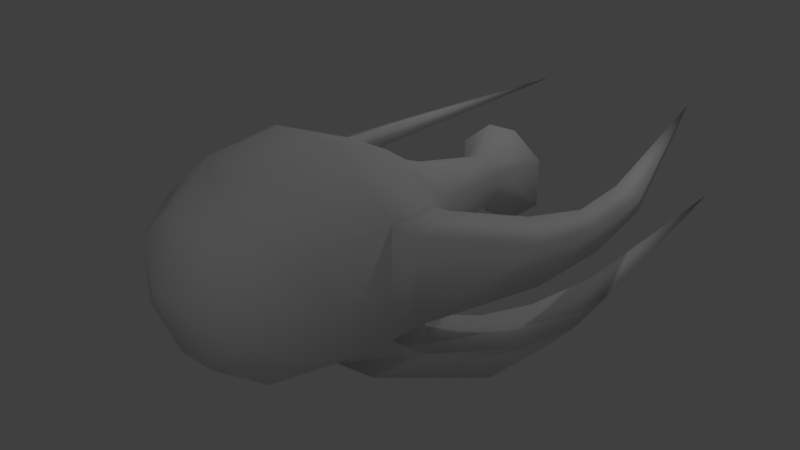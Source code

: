 # Source: Infiltrator.blend  (saved by Blender 2.77.0; exported with 4.5.12 LTS)
import bpy
from mathutils import Matrix  # noqa: F401  (used for matrix-valued properties, if any)

bpy.ops.wm.read_factory_settings(use_empty=True)
scene = bpy.context.scene
scene.name = 'Scene'

# ---- collections
col_collection_1 = bpy.data.collections.new('Collection 1'); scene.collection.children.link(col_collection_1)

# ---- materials (node trees are filled in below, after node groups)
mat_purpleship = bpy.data.materials.new('PurpleShip')
mat_purpleship.alpha_threshold = 0.0
mat_purpleship.use_transparent_shadow = False
mat_purpleship.roughness = 0.5
mat_purpleship.line_color = (0.0, 0.0, 0.0, 1.0)

# ---- material node trees

# ---- world
world_world = bpy.data.worlds.new('World'); scene.world = world_world
world_world.color = (0.05088, 0.05088, 0.05088)
world_world.use_sun_shadow = False
world_world.sun_shadow_jitter_overblur = 0.0
world_world.cycles.sampling_method = 'MANUAL'

# ---- cameras
cam_camera = bpy.data.cameras.new('Camera')
cam_camera.clip_end = 100.0
cam_camera.lens = 35.0
cam_camera.sensor_width = 32.0
cam_camera.sensor_height = 18.0
cam_camera.display_size = 2.0
cam_camera.dof.focus_distance = 0.0
cam_camera.dof.aperture_fstop = 128.0
cam_camera.dof.aperture_blades = 6

# ---- lights
light_lamp_002 = bpy.data.lights.new('Lamp.002', 'POINT')
light_lamp_002.transmission_factor = 0.0
light_lamp_002.cutoff_distance = 30.0
light_lamp_002.energy = 100.0
light_lamp_002.shadow_buffer_clip_start = 1.001
light_lamp_002.shadow_soft_size = 0.1
light_lamp_002.shadow_maximum_resolution = 0.006
light_lamp_002.use_absolute_resolution = True
light_lamp_001 = bpy.data.lights.new('Lamp.001', 'POINT')
light_lamp_001.transmission_factor = 0.0
light_lamp_001.cutoff_distance = 30.0
light_lamp_001.energy = 100.0
light_lamp_001.shadow_buffer_clip_start = 1.001
light_lamp_001.shadow_soft_size = 0.1
light_lamp_001.shadow_maximum_resolution = 0.006
light_lamp_001.use_absolute_resolution = True
light_lamp = bpy.data.lights.new('Lamp', 'POINT')
light_lamp.transmission_factor = 0.0
light_lamp.cutoff_distance = 30.0
light_lamp.energy = 100.0
light_lamp.shadow_buffer_clip_start = 1.001
light_lamp.shadow_soft_size = 0.1
light_lamp.shadow_maximum_resolution = 0.006
light_lamp.use_absolute_resolution = True

# ---- meshes
me_cube = bpy.data.meshes.new('Cube')
me_cube.from_pydata([(0.06, -0.13, 0.39), (6.0, 1.0, 0.5), (6.0, -1.0, 0.5), (0.06, 0.13, 0.39), (2.0, -0.2667, 0.8), (0.06, 0.39, -0.195), (-0.46, -0.273, -0.819), (2.0, -0.8, -0.4), (0.06, -0.39, -0.195), (4.0, -0.5667, 1.7), (4.0, -1.7, 0.85), (2.0, -0.8, 0.4), (0.06, -0.39, 0.195), (6.0, -0.3333, 1.0), (2.8, -1.28, 0.64), (5.2, -1.536, 0.768), (4.0, 0.5667, -1.7), (2.0, -0.2667, -0.8), (0.06, -0.13, -0.39), (0.06, 0.13, -0.39), (2.8, 0.4267, -1.28), (2.8, -0.4267, 1.28), (5.2, -0.512, -1.536), (5.2, 0.512, -1.536), (-0.46, -0.273, 0.819), (1.418, 0.6093, 0.3047), (1.418, -0.6093, 0.3047), (1.418, 0.2031, -0.6093), (1.418, -0.2031, -0.6093), (4.0, -1.7, -0.85), (3.649, -1.889, 0.58), (3.649, -1.889, -0.68), (2.689, -1.553, -0.512), (2.689, -1.553, 0.612), (-4.22, -2.157, -0.9061), (-0.2653, -2.057, -1.48), (-0.2316, -2.167, -1.256), (-0.2775, -2.279, -1.627), (2.047, -2.668, 0.208), (2.047, -2.668, -0.408), (1.691, -2.173, -0.3072), (1.691, -2.173, 0.4072), (-0.2414, -2.598, -1.33), (1.053, -2.697, -1.461), (1.066, -1.894, -1.358), (1.019, -1.739, -1.671), (-0.3328, -2.808, 0.3176), (-0.3328, -2.808, 0.08239), (-0.3024, -2.402, 0.09519), (-0.3024, -2.402, 0.4048), (1.002, -2.331, -1.877), (2.143, -2.502, -1.44), (2.33, -2.105, -2.035), (2.095, -1.328, -1.741), (-4.113, -1.592, 0.8), (0.8697, -2.514, 0.3712), (0.9815, -2.911, 0.2438), (0.9815, -2.911, -0.1438), (0.8697, -2.514, -0.07119), (1.977, -1.627, -1.293), (3.765, -1.083, -1.827), (3.493, -1.828, -1.232), (3.009, -0.7035, -1.533), (2.805, -1.265, -1.085), (6.0, -1.0, -0.5), (6.0, 1.0, -0.5), (2.0, 0.2667, 0.8), (-0.46, 0.273, -0.819), (4.0, 1.7, -0.85), (2.0, 0.8, -0.4), (4.0, 0.5667, 1.7), (6.0, 0.3333, -1.0), (4.0, 1.7, 0.85), (2.0, 0.8, 0.4), (0.06, 0.39, 0.195), (6.0, -0.3333, -1.0), (6.0, 0.3333, 1.0), (2.8, -1.28, -0.64), (2.8, 1.28, -0.64), (2.8, 1.28, 0.64), (5.2, -1.536, -0.768), (5.2, 1.536, -0.768), (5.2, 1.536, 0.768), (4.0, -0.5667, -1.7), (2.0, 0.2667, -0.8), (2.8, -0.4267, -1.28), (2.8, 0.4267, 1.28), (5.2, -0.512, 1.536), (5.2, 0.512, 1.536), (-0.46, 0.819, -0.4095), (-0.46, -0.819, 0.4095), (-0.46, -0.819, -0.4095), (-0.46, 0.273, 0.819), (-0.46, 0.819, 0.4095), (1.418, -0.6093, -0.3047), (1.418, 0.6093, -0.3047), (1.418, -0.2031, 0.6093), (1.418, 0.2031, 0.6093), (3.649, 1.889, 0.58), (3.649, 1.889, -0.68), (2.689, 1.553, -0.512), (2.689, 1.553, 0.612), (-4.22, 2.157, -0.9061), (-0.2653, 2.057, -1.48), (-0.2316, 2.167, -1.256), (-0.2775, 2.279, -1.627), (2.047, 2.668, 0.208), (2.047, 2.668, -0.408), (1.691, 2.173, -0.3072), (1.691, 2.173, 0.4072), (-0.2414, 2.598, -1.33), (1.053, 2.697, -1.461), (1.066, 1.894, -1.358), (1.019, 1.739, -1.671), (-0.3328, 2.808, 0.3176), (-0.3328, 2.808, 0.08239), (-0.3024, 2.402, 0.09519), (-0.3024, 2.402, 0.4048), (1.002, 2.331, -1.877), (2.143, 2.502, -1.44), (2.33, 2.105, -2.035), (2.095, 1.328, -1.741), (-4.113, 1.592, 0.8), (0.8697, 2.514, 0.3712), (0.9815, 2.911, 0.2438), (0.9815, 2.911, -0.1438), (0.8697, 2.514, -0.07119), (1.977, 1.627, -1.293), (3.765, 1.083, -1.827), (3.493, 1.828, -1.232), (3.009, 0.7035, -1.533), (2.805, 1.265, -1.085), (6.3, -0.3333, 0.0), (6.3, 0.3333, 0.0)], [], [(95, 27, 19, 5), (132, 2, 64), (16, 83, 85, 20), (68, 16, 20, 78), (70, 86, 21, 9), (25, 95, 5, 74), (0, 3, 92, 24), (65, 71, 23, 81), (80, 15, 10, 29), (77, 14, 11, 7), (94, 26, 12, 8), (5, 19, 67, 89), (76, 88, 87, 13), (87, 9, 10, 15), (21, 4, 11, 14), (96, 0, 12, 26), (6, 91, 90, 24, 92, 93, 89, 67), (1, 82, 88, 76), (22, 80, 29, 83), (85, 77, 7, 17), (28, 94, 8, 18), (19, 18, 6, 67), (71, 75, 22, 23), (29, 77, 63, 61), (9, 21, 14, 10), (45, 50, 37, 35), (75, 64, 80, 22), (13, 87, 15, 2), (64, 2, 15, 80), (1, 65, 81, 82), (27, 28, 18, 19), (78, 20, 84, 69), (20, 85, 17, 84), (81, 23, 16, 68), (23, 22, 83, 16), (25, 74, 3, 97), (97, 3, 0, 96), (86, 66, 4, 21), (88, 70, 9, 87), (65, 1, 133), (71, 133, 132, 75), (74, 5, 89, 93), (18, 8, 91, 6), (3, 74, 93, 92), (8, 12, 90, 91), (12, 0, 24, 90), (66, 97, 96, 4), (73, 25, 97, 66), (84, 17, 28, 27), (17, 7, 94, 28), (4, 96, 26, 11), (7, 11, 26, 94), (73, 69, 95, 25), (69, 84, 27, 95), (10, 14, 33, 30), (31, 30, 38, 39), (29, 10, 30, 31), (14, 77, 32, 33), (77, 29, 31, 32), (52, 51, 43, 50), (35, 37, 34), (43, 44, 36, 42), (44, 45, 35, 36), (56, 55, 49, 46), (61, 63, 59, 51), (59, 53, 45, 44), (33, 32, 40, 41), (32, 31, 39, 40), (51, 59, 44, 43), (77, 85, 62, 63), (30, 33, 41, 38), (48, 47, 54), (57, 56, 46, 47), (55, 58, 48, 49), (58, 57, 47, 48), (60, 61, 51, 52), (62, 60, 52, 53), (50, 43, 42, 37), (85, 83, 60, 62), (46, 49, 54), (47, 46, 54), (49, 48, 54), (40, 39, 57, 58), (41, 40, 58, 55), (39, 38, 56, 57), (38, 41, 55, 56), (53, 52, 50, 45), (83, 29, 61, 60), (63, 62, 53, 59), (42, 36, 34), (37, 42, 34), (36, 35, 34), (29, 77, 85, 83), (81, 68, 72, 82), (78, 69, 73, 79), (88, 82, 72, 70), (86, 79, 73, 66), (68, 129, 131, 78), (70, 72, 79, 86), (113, 103, 105, 118), (72, 98, 101, 79), (99, 107, 106, 98), (68, 99, 98, 72), (79, 101, 100, 78), (78, 100, 99, 68), (120, 118, 111, 119), (103, 102, 105), (111, 110, 104, 112), (112, 104, 103, 113), (124, 114, 117, 123), (129, 119, 127, 131), (127, 112, 113, 121), (101, 109, 108, 100), (100, 108, 107, 99), (119, 111, 112, 127), (78, 131, 130, 20), (98, 106, 109, 101), (116, 122, 115), (125, 115, 114, 124), (123, 117, 116, 126), (126, 116, 115, 125), (128, 120, 119, 129), (130, 121, 120, 128), (118, 105, 110, 111), (20, 130, 128, 16), (114, 122, 117), (115, 122, 114), (117, 122, 116), (108, 126, 125, 107), (109, 123, 126, 108), (107, 125, 124, 106), (106, 124, 123, 109), (121, 113, 118, 120), (16, 128, 129, 68), (131, 127, 121, 130), (110, 102, 104), (105, 102, 110), (104, 102, 103), (75, 132, 64), (2, 132, 13), (133, 1, 76), (132, 133, 76, 13), (71, 65, 133)])
me_cube.polygons.foreach_set('use_smooth', [True] * 143)
_uv = me_cube.uv_layers.new(name='UVMap')
_uv.uv.foreach_set('vector', [0.5141, 0.3402, 0.5062, 0.3466, 0.503, 0.3347, 0.5034, 0.3343, 0.498, 0.1764, 0.4854, 0.1856, 0.4855, 0.1671, 0.54, 0.07992, 0.4685, 0.08431, 0.4724, 0.003566, 0.5263, 0.0002634, 0.7544, 0.7087, 0.7004, 0.7087, 0.7058, 0.6603, 0.7464, 0.6603, 0.5202, 0.2408, 0.5175, 0.2809, 0.4885, 0.2806, 0.4865, 0.2411, 0.5138, 0.3279, 0.5141, 0.3402, 0.5034, 0.3343, 0.5034, 0.3336, 0.6702, 0.8368, 0.679, 0.8372, 0.6874, 0.8619, 0.6623, 0.8619, 0.5233, 0.1685, 0.5108, 0.1589, 0.5185, 0.1381, 0.5441, 0.1598, 0.4643, 0.1591, 0.4669, 0.1974, 0.4318, 0.2279, 0.4143, 0.144, 0.4355, 0.3643, 0.4415, 0.2957, 0.4777, 0.3199, 0.4747, 0.3475, 0.4909, 0.3402, 0.4918, 0.3279, 0.5019, 0.3337, 0.5019, 0.3345, 0.6879, 0.8178, 0.6792, 0.8118, 0.6875, 0.7864, 0.7125, 0.807, 0.5087, 0.1941, 0.5136, 0.2114, 0.4927, 0.2105, 0.4977, 0.1934, 0.4927, 0.2105, 0.4865, 0.2411, 0.4318, 0.2279, 0.4669, 0.1974, 0.4885, 0.2806, 0.4952, 0.3091, 0.4777, 0.3199, 0.4415, 0.2957, 0.4995, 0.3224, 0.5024, 0.3333, 0.5019, 0.3337, 0.4918, 0.3279, 0.6375, 0.6811, 0.6531, 0.6603, 0.6843, 0.6603, 0.6999, 0.6811, 0.6999, 0.7019, 0.6843, 0.7227, 0.6531, 0.7227, 0.6375, 0.7019, 0.5209, 0.1869, 0.5401, 0.1979, 0.5136, 0.2114, 0.5087, 0.1941, 0.4904, 0.1366, 0.4643, 0.1591, 0.4143, 0.144, 0.4685, 0.08431, 0.4793, 0.4028, 0.4355, 0.3643, 0.4747, 0.3475, 0.4932, 0.3626, 0.4988, 0.3463, 0.4909, 0.3402, 0.5019, 0.3345, 0.5025, 0.3348, 0.6792, 0.8118, 0.6705, 0.8114, 0.6616, 0.7864, 0.6875, 0.7864, 0.5108, 0.1589, 0.4983, 0.1579, 0.4904, 0.1366, 0.5185, 0.1381, 0.3154, 0.7128, 0.273, 0.7374, 0.2652, 0.7223, 0.2931, 0.7022, 0.4865, 0.2411, 0.4885, 0.2806, 0.4415, 0.2957, 0.4318, 0.2279, 0.5151, 0.8336, 0.5093, 0.8568, 0.462, 0.8415, 0.4642, 0.8316, 0.4983, 0.1579, 0.4855, 0.1671, 0.4643, 0.1591, 0.4904, 0.1366, 0.4977, 0.1934, 0.4927, 0.2105, 0.4669, 0.1974, 0.4854, 0.1856, 0.4855, 0.1671, 0.4854, 0.1856, 0.4669, 0.1974, 0.4643, 0.1591, 0.5209, 0.1869, 0.5233, 0.1685, 0.5441, 0.1598, 0.5401, 0.1979, 0.5062, 0.3466, 0.4988, 0.3463, 0.5025, 0.3348, 0.503, 0.3347, 0.5697, 0.3632, 0.5271, 0.402, 0.5122, 0.3628, 0.531, 0.3469, 0.5271, 0.402, 0.4793, 0.4028, 0.4932, 0.3626, 0.5122, 0.3628, 0.5441, 0.1598, 0.5185, 0.1381, 0.54, 0.07992, 0.5962, 0.1449, 0.5185, 0.1381, 0.4904, 0.1366, 0.4685, 0.08431, 0.54, 0.07992, 0.5138, 0.3279, 0.5034, 0.3336, 0.5029, 0.3333, 0.5062, 0.3227, 0.5062, 0.3227, 0.5029, 0.3333, 0.5024, 0.3333, 0.4995, 0.3224, 0.5175, 0.2809, 0.5103, 0.3087, 0.4952, 0.3091, 0.4885, 0.2806, 0.5136, 0.2114, 0.5202, 0.2408, 0.4865, 0.2411, 0.4927, 0.2105, 0.5233, 0.1685, 0.5209, 0.1869, 0.5094, 0.1769, 0.5108, 0.1589, 0.5094, 0.1769, 0.498, 0.1764, 0.4983, 0.1579, 0.6882, 0.8309, 0.6879, 0.8178, 0.7125, 0.807, 0.7117, 0.8433, 0.6705, 0.8114, 0.6616, 0.8175, 0.637, 0.8068, 0.6616, 0.7864, 0.679, 0.8372, 0.6882, 0.8309, 0.7117, 0.8433, 0.6874, 0.8619, 0.6616, 0.8175, 0.6612, 0.8306, 0.6377, 0.8431, 0.637, 0.8068, 0.6612, 0.8306, 0.6702, 0.8368, 0.6623, 0.8619, 0.6377, 0.8431, 0.5103, 0.3087, 0.5062, 0.3227, 0.4995, 0.3224, 0.4952, 0.3091, 0.5272, 0.3196, 0.5138, 0.3279, 0.5062, 0.3227, 0.5103, 0.3087, 0.5122, 0.3628, 0.4932, 0.3626, 0.4988, 0.3463, 0.5062, 0.3466, 0.4932, 0.3626, 0.4747, 0.3475, 0.4909, 0.3402, 0.4988, 0.3463, 0.4952, 0.3091, 0.4995, 0.3224, 0.4918, 0.3279, 0.4777, 0.3199, 0.4747, 0.3475, 0.4777, 0.3199, 0.4918, 0.3279, 0.4909, 0.3402, 0.5272, 0.3196, 0.531, 0.3469, 0.5141, 0.3402, 0.5138, 0.3279, 0.531, 0.3469, 0.5122, 0.3628, 0.5062, 0.3466, 0.5141, 0.3402, 0.4318, 0.2279, 0.4415, 0.2957, 0.4263, 0.2998, 0.4147, 0.2469, 0.3964, 0.1565, 0.4094, 0.2187, 0.3175, 0.2187, 0.3111, 0.1882, 0.4143, 0.144, 0.4318, 0.2279, 0.4094, 0.2187, 0.3964, 0.1565, 0.2794, 0.7379, 0.2887, 0.7858, 0.2767, 0.7831, 0.2686, 0.7411, 0.5862, 0.8624, 0.6317, 0.8809, 0.6167, 0.8879, 0.5804, 0.8731, 0.8861, 0.8701, 0.875, 0.896, 0.8329, 0.8935, 0.8344, 0.8723, 0.4642, 0.8316, 0.462, 0.8415, 0.316, 0.7967, 0.2032, 0.6603, 0.201, 0.6911, 0.1524, 0.6769, 0.1535, 0.6603, 0.2033, 0.8983, 0.203, 0.9118, 0.1525, 0.9053, 0.1527, 0.8957, 0.3419, 0.382, 0.3633, 0.3903, 0.3628, 0.4529, 0.3407, 0.4522, 0.2931, 0.7022, 0.2652, 0.7223, 0.2347, 0.7045, 0.244, 0.6714, 0.2396, 0.8969, 0.2467, 0.9166, 0.203, 0.9118, 0.2033, 0.8983, 0.2686, 0.7411, 0.2767, 0.7831, 0.2313, 0.784, 0.2261, 0.7573, 0.5804, 0.8731, 0.6167, 0.8879, 0.5533, 0.9142, 0.5403, 0.8946, 0.244, 0.6714, 0.2347, 0.7045, 0.201, 0.6911, 0.2032, 0.6603, 0.2784, 0.8759, 0.3035, 0.9079, 0.2896, 0.9166, 0.2746, 0.8925, 0.4147, 0.2469, 0.4263, 0.2998, 0.3858, 0.3487, 0.3598, 0.3266, 0.4622, 0.8995, 0.4604, 0.9149, 0.316, 0.8624, 0.2596, 0.2126, 0.2636, 0.2319, 0.1983, 0.2495, 0.1958, 0.2375, 0.1931, 0.7651, 0.1963, 0.7816, 0.1511, 0.7839, 0.1488, 0.7723, 0.5071, 0.9056, 0.511, 0.9211, 0.4604, 0.9149, 0.4622, 0.8995, 0.9536, 0.867, 0.933, 0.8986, 0.875, 0.896, 0.8861, 0.8701, 0.5982, 0.8121, 0.623, 0.8355, 0.5607, 0.8619, 0.5588, 0.829, 0.8344, 0.8723, 0.8329, 0.8935, 0.7837, 0.8866, 0.7848, 0.8699, 0.5926, 0.7967, 0.6364, 0.8179, 0.623, 0.8355, 0.5982, 0.8121, 0.3407, 0.4522, 0.3628, 0.4529, 0.3874, 0.6598, 0.1958, 0.2375, 0.1983, 0.2495, 0.0002634, 0.316, 0.1488, 0.7723, 0.1511, 0.7839, 0.0002634, 0.7858, 0.5403, 0.8946, 0.5533, 0.9142, 0.511, 0.9211, 0.5071, 0.9056, 0.2261, 0.7573, 0.2313, 0.784, 0.1963, 0.7816, 0.1931, 0.7651, 0.3111, 0.1882, 0.3175, 0.2187, 0.2636, 0.2319, 0.2596, 0.2126, 0.3598, 0.3266, 0.3858, 0.3487, 0.3633, 0.3903, 0.3419, 0.382, 0.5588, 0.829, 0.5607, 0.8619, 0.5093, 0.8568, 0.5151, 0.8336, 0.9752, 0.8624, 0.9538, 0.9119, 0.933, 0.8986, 0.9536, 0.867, 0.2746, 0.8925, 0.2896, 0.9166, 0.2467, 0.9166, 0.2396, 0.8969, 0.1535, 0.6603, 0.1524, 0.6769, 0.0002634, 0.6656, 0.7848, 0.8699, 0.7837, 0.8866, 0.6322, 0.8624, 0.1527, 0.8957, 0.1525, 0.9053, 0.0002634, 0.9006, 0.7549, 0.7087, 0.7629, 0.6603, 0.8036, 0.6603, 0.8089, 0.7087, 0.5441, 0.1598, 0.5962, 0.1449, 0.5746, 0.2292, 0.5401, 0.1979, 0.5697, 0.3632, 0.531, 0.3469, 0.5272, 0.3196, 0.5633, 0.2965, 0.5136, 0.2114, 0.5401, 0.1979, 0.5746, 0.2292, 0.5202, 0.2408, 0.5175, 0.2809, 0.5633, 0.2965, 0.5272, 0.3196, 0.5103, 0.3087, 0.9489, 0.7634, 0.9247, 0.7679, 0.9028, 0.7414, 0.9141, 0.7288, 0.5202, 0.2408, 0.5746, 0.2292, 0.5633, 0.2965, 0.5175, 0.2809, 0.5178, 0.6839, 0.4669, 0.6809, 0.4657, 0.6708, 0.5143, 0.6603, 0.5746, 0.2292, 0.5911, 0.2486, 0.5784, 0.3009, 0.5633, 0.2965, 0.6138, 0.1584, 0.6987, 0.1945, 0.6908, 0.2251, 0.5978, 0.2209, 0.5962, 0.1449, 0.6138, 0.1584, 0.5978, 0.2209, 0.5746, 0.2292, 0.2794, 0.8342, 0.2686, 0.831, 0.2767, 0.789, 0.2887, 0.7863, 0.5842, 0.7962, 0.5797, 0.7848, 0.6176, 0.7745, 0.6316, 0.7833, 0.5698, 0.9634, 0.5182, 0.9612, 0.5166, 0.9401, 0.5588, 0.9375, 0.4669, 0.6809, 0.316, 0.7011, 0.4657, 0.6708, 0.8271, 0.7856, 0.779, 0.7729, 0.7821, 0.7565, 0.8328, 0.7552, 0.2033, 0.853, 0.1527, 0.8556, 0.1525, 0.846, 0.203, 0.8396, 0.6604, 0.3846, 0.6599, 0.4545, 0.6378, 0.4547, 0.6389, 0.3924, 0.9247, 0.7679, 0.8693, 0.7852, 0.8688, 0.7508, 0.9028, 0.7414, 0.2396, 0.8545, 0.2033, 0.853, 0.203, 0.8396, 0.2467, 0.8347, 0.2686, 0.831, 0.2261, 0.8148, 0.2313, 0.7881, 0.2767, 0.789, 0.5797, 0.7848, 0.5425, 0.7587, 0.5578, 0.7407, 0.6176, 0.7745, 0.8693, 0.7852, 0.8271, 0.7856, 0.8328, 0.7552, 0.8688, 0.7508, 0.2784, 0.8754, 0.2746, 0.8589, 0.2896, 0.8347, 0.3035, 0.8434, 0.5911, 0.2486, 0.6439, 0.3292, 0.6174, 0.3505, 0.5784, 0.3009, 0.4656, 0.7443, 0.316, 0.7634, 0.4658, 0.7288, 0.7495, 0.2215, 0.812, 0.2495, 0.809, 0.2611, 0.7446, 0.2407, 0.1931, 0.807, 0.1488, 0.7998, 0.1511, 0.7882, 0.1963, 0.7905, 0.5109, 0.7437, 0.4656, 0.7443, 0.4658, 0.7288, 0.5167, 0.7288, 0.6373, 0.9666, 0.5698, 0.9634, 0.5588, 0.9375, 0.6167, 0.9349, 0.5984, 0.7136, 0.5608, 0.6928, 0.566, 0.6603, 0.6253, 0.6926, 0.5182, 0.9612, 0.4686, 0.9636, 0.4674, 0.947, 0.5166, 0.9401, 0.5912, 0.7283, 0.5984, 0.7136, 0.6253, 0.6926, 0.637, 0.7115, 0.6599, 0.4545, 0.6084, 0.6598, 0.6378, 0.4547, 0.812, 0.2495, 0.9997, 0.3355, 0.809, 0.2611, 0.1488, 0.7998, 0.0002634, 0.7863, 0.1511, 0.7882, 0.5425, 0.7587, 0.5109, 0.7437, 0.5167, 0.7288, 0.5578, 0.7407, 0.2261, 0.8148, 0.1931, 0.807, 0.1963, 0.7905, 0.2313, 0.7881, 0.6987, 0.1945, 0.7495, 0.2215, 0.7446, 0.2407, 0.6908, 0.2251, 0.6439, 0.3292, 0.6604, 0.3846, 0.6389, 0.3924, 0.6174, 0.3505, 0.5608, 0.6928, 0.5178, 0.6839, 0.5143, 0.6603, 0.566, 0.6603, 0.659, 0.9711, 0.6373, 0.9666, 0.6167, 0.9349, 0.6375, 0.9216, 0.2746, 0.8589, 0.2396, 0.8545, 0.2467, 0.8347, 0.2896, 0.8347, 0.779, 0.7729, 0.6321, 0.7288, 0.7821, 0.7565, 0.4686, 0.9636, 0.316, 0.9711, 0.4674, 0.947, 0.1527, 0.8556, 0.0002634, 0.8507, 0.1525, 0.846, 0.4983, 0.1579, 0.498, 0.1764, 0.4855, 0.1671, 0.4854, 0.1856, 0.498, 0.1764, 0.4977, 0.1934, 0.5094, 0.1769, 0.5209, 0.1869, 0.5087, 0.1941, 0.498, 0.1764, 0.5094, 0.1769, 0.5087, 0.1941, 0.4977, 0.1934, 0.5108, 0.1589, 0.5233, 0.1685, 0.5094, 0.1769])
me_cube.materials.append(mat_purpleship)
me_cube.use_remesh_preserve_volume = False
me_cube.use_remesh_preserve_attributes = False
me_cube.use_mirror_vertex_groups = False
me_cube.use_paint_bone_selection = False
me_cube.use_paint_mask = True
me_cube.update()

# ---- objects
ob_camera = bpy.data.objects.new('Camera', cam_camera)
ob_lamp_002 = bpy.data.objects.new('Lamp.002', light_lamp_002)
ob_lamp_001 = bpy.data.objects.new('Lamp.001', light_lamp_001)
ob_cube = bpy.data.objects.new('Cube', me_cube)
ob_lamp = bpy.data.objects.new('Lamp', light_lamp)

# ---- transforms, parenting, visibility, modifiers, constraints
ob_camera.location = (11.3, 8.9, 5.2)
ob_camera.rotation_euler = (1.169, -2.691e-06, 2.339)
ob_camera.lineart.crease_threshold = 0.0
ob_lamp_002.location = (10.28, 3.605, 5.904)
ob_lamp_002.rotation_euler = (0.6503, 0.05522, 1.866)
ob_lamp_002.lock_rotations_4d = False
ob_lamp_002.empty_display_type = 'ARROWS'
ob_lamp_002.color = (0.0, 0.0, 0.0, 0.0)
ob_lamp_002.lineart.crease_threshold = 0.0
ob_lamp_001.location = (-2.424, -2.195, 5.904)
ob_lamp_001.rotation_euler = (0.6503, 0.05522, 1.866)
ob_lamp_001.lock_rotations_4d = False
ob_lamp_001.empty_display_type = 'ARROWS'
ob_lamp_001.color = (0.0, 0.0, 0.0, 0.0)
ob_lamp_001.lineart.crease_threshold = 0.0
ob_cube.location = (0.0, 0.0, 0.0)
ob_cube.lock_rotations_4d = False
ob_cube.empty_display_type = 'ARROWS'
ob_cube.lineart.crease_threshold = 0.0
ob_lamp.location = (-2.024, 3.505, 5.904)
ob_lamp.rotation_euler = (0.6503, 0.05522, 1.866)
ob_lamp.lock_rotations_4d = False
ob_lamp.empty_display_type = 'ARROWS'
ob_lamp.color = (0.0, 0.0, 0.0, 0.0)
ob_lamp.lineart.crease_threshold = 0.0

# ---- collection membership
col_collection_1.objects.link(ob_camera)
col_collection_1.objects.link(ob_lamp_002)
col_collection_1.objects.link(ob_lamp_001)
col_collection_1.objects.link(ob_cube)
col_collection_1.objects.link(ob_lamp)

# ---- scene / render settings (as saved in the file)
scene.camera = ob_camera
scene.frame_start = 1; scene.frame_end = 250; scene.frame_set(1)
scene.render.engine = 'BLENDER_EEVEE_NEXT'
scene.render.resolution_percentage = 50
scene.render.dither_intensity = 0.0
scene.render.film_transparent = True
scene.cycles.use_denoising = False
scene.cycles.samples = 128
scene.cycles.sampling_pattern = 'TABULATED_SOBOL'
scene.cycles.light_sampling_threshold = 0.0
scene.cycles.use_adaptive_sampling = False
scene.cycles.use_light_tree = False
scene.cycles.blur_glossy = 0.0
scene.cycles.sample_clamp_indirect = 0.0
scene.view_settings.view_transform = 'Standard'
bpy.context.view_layer.update()
